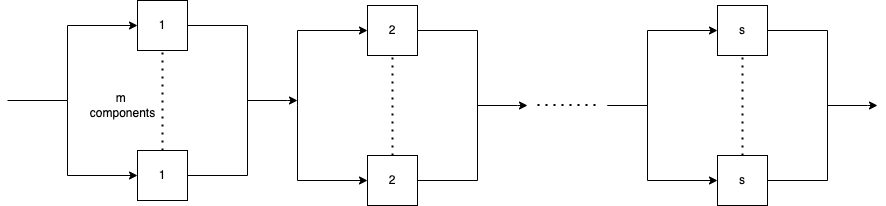

The diagram above was exported from draw.io. Its source (the exported page's mxGraphModel, read from the mxfile embedded in the PNG):
<mxGraphModel dx="1026" dy="636" grid="1" gridSize="10" guides="1" tooltips="1" connect="1" arrows="1" fold="1" page="1" pageScale="1" pageWidth="827" pageHeight="1169" math="0" shadow="0">
  <root>
    <mxCell id="0" />
    <mxCell id="1" parent="0" />
    <mxCell id="2" style="edgeStyle=orthogonalEdgeStyle;rounded=0;orthogonalLoop=1;jettySize=auto;html=1;" edge="1" source="3" parent="1">
      <mxGeometry relative="1" as="geometry">
        <mxPoint x="390" y="300" as="targetPoint" />
        <Array as="points">
          <mxPoint x="340" y="225" />
          <mxPoint x="340" y="300" />
          <mxPoint x="380" y="300" />
        </Array>
      </mxGeometry>
    </mxCell>
    <mxCell id="3" value="1" style="whiteSpace=wrap;html=1;aspect=fixed;" vertex="1" parent="1">
      <mxGeometry x="230" y="200" width="50" height="50" as="geometry" />
    </mxCell>
    <mxCell id="4" value="1" style="whiteSpace=wrap;html=1;aspect=fixed;" vertex="1" parent="1">
      <mxGeometry x="230" y="350" width="50" height="50" as="geometry" />
    </mxCell>
    <mxCell id="5" value="" style="endArrow=classic;html=1;rounded=0;entryX=0;entryY=0.5;entryDx=0;entryDy=0;" edge="1" target="3" parent="1">
      <mxGeometry width="50" height="50" relative="1" as="geometry">
        <mxPoint x="100" y="300" as="sourcePoint" />
        <mxPoint x="150" y="250" as="targetPoint" />
        <Array as="points">
          <mxPoint x="160" y="300" />
          <mxPoint x="160" y="225" />
        </Array>
      </mxGeometry>
    </mxCell>
    <mxCell id="6" value="" style="endArrow=classic;html=1;rounded=0;entryX=0;entryY=0.5;entryDx=0;entryDy=0;" edge="1" target="4" parent="1">
      <mxGeometry width="50" height="50" relative="1" as="geometry">
        <mxPoint x="160" y="300" as="sourcePoint" />
        <mxPoint x="440" y="330" as="targetPoint" />
        <Array as="points">
          <mxPoint x="160" y="375" />
        </Array>
      </mxGeometry>
    </mxCell>
    <mxCell id="7" value="" style="endArrow=none;dashed=1;html=1;dashPattern=1 3;strokeWidth=2;rounded=0;" edge="1" parent="1">
      <mxGeometry width="50" height="50" relative="1" as="geometry">
        <mxPoint x="630" y="304.5" as="sourcePoint" />
        <mxPoint x="690" y="304.5" as="targetPoint" />
      </mxGeometry>
    </mxCell>
    <mxCell id="8" value="" style="endArrow=none;dashed=1;html=1;dashPattern=1 3;strokeWidth=2;rounded=0;entryX=0.5;entryY=1;entryDx=0;entryDy=0;exitX=0.5;exitY=0;exitDx=0;exitDy=0;" edge="1" source="4" target="3" parent="1">
      <mxGeometry width="50" height="50" relative="1" as="geometry">
        <mxPoint x="390" y="380" as="sourcePoint" />
        <mxPoint x="440" y="330" as="targetPoint" />
      </mxGeometry>
    </mxCell>
    <mxCell id="9" value="m&amp;nbsp;&lt;br&gt;components" style="text;html=1;align=center;verticalAlign=middle;resizable=0;points=[];autosize=1;strokeColor=none;fillColor=none;" vertex="1" parent="1">
      <mxGeometry x="170" y="285" width="90" height="40" as="geometry" />
    </mxCell>
    <mxCell id="10" value="" style="endArrow=none;html=1;rounded=0;exitX=1;exitY=0.5;exitDx=0;exitDy=0;" edge="1" source="4" parent="1">
      <mxGeometry width="50" height="50" relative="1" as="geometry">
        <mxPoint x="390" y="350" as="sourcePoint" />
        <mxPoint x="340" y="290" as="targetPoint" />
        <Array as="points">
          <mxPoint x="340" y="375" />
        </Array>
      </mxGeometry>
    </mxCell>
    <mxCell id="11" style="edgeStyle=orthogonalEdgeStyle;rounded=0;orthogonalLoop=1;jettySize=auto;html=1;" edge="1" source="12" parent="1">
      <mxGeometry relative="1" as="geometry">
        <mxPoint x="620" y="305" as="targetPoint" />
        <Array as="points">
          <mxPoint x="570" y="230" />
          <mxPoint x="570" y="305" />
          <mxPoint x="610" y="305" />
        </Array>
      </mxGeometry>
    </mxCell>
    <mxCell id="12" value="2" style="whiteSpace=wrap;html=1;aspect=fixed;" vertex="1" parent="1">
      <mxGeometry x="460" y="205" width="50" height="50" as="geometry" />
    </mxCell>
    <mxCell id="13" value="2" style="whiteSpace=wrap;html=1;aspect=fixed;" vertex="1" parent="1">
      <mxGeometry x="460" y="355" width="50" height="50" as="geometry" />
    </mxCell>
    <mxCell id="14" value="" style="endArrow=classic;html=1;rounded=0;entryX=0;entryY=0.5;entryDx=0;entryDy=0;" edge="1" target="12" parent="1">
      <mxGeometry width="50" height="50" relative="1" as="geometry">
        <mxPoint x="390" y="305" as="sourcePoint" />
        <mxPoint x="380" y="255" as="targetPoint" />
        <Array as="points">
          <mxPoint x="390" y="305" />
          <mxPoint x="390" y="230" />
        </Array>
      </mxGeometry>
    </mxCell>
    <mxCell id="15" value="" style="endArrow=classic;html=1;rounded=0;entryX=0;entryY=0.5;entryDx=0;entryDy=0;" edge="1" target="13" parent="1">
      <mxGeometry width="50" height="50" relative="1" as="geometry">
        <mxPoint x="390" y="305" as="sourcePoint" />
        <mxPoint x="670" y="335" as="targetPoint" />
        <Array as="points">
          <mxPoint x="390" y="380" />
        </Array>
      </mxGeometry>
    </mxCell>
    <mxCell id="16" value="" style="endArrow=none;dashed=1;html=1;dashPattern=1 3;strokeWidth=2;rounded=0;entryX=0.5;entryY=1;entryDx=0;entryDy=0;exitX=0.5;exitY=0;exitDx=0;exitDy=0;" edge="1" source="13" target="12" parent="1">
      <mxGeometry width="50" height="50" relative="1" as="geometry">
        <mxPoint x="620" y="385" as="sourcePoint" />
        <mxPoint x="670" y="335" as="targetPoint" />
      </mxGeometry>
    </mxCell>
    <mxCell id="17" value="" style="endArrow=none;html=1;rounded=0;exitX=1;exitY=0.5;exitDx=0;exitDy=0;" edge="1" source="13" parent="1">
      <mxGeometry width="50" height="50" relative="1" as="geometry">
        <mxPoint x="620" y="355" as="sourcePoint" />
        <mxPoint x="570" y="295" as="targetPoint" />
        <Array as="points">
          <mxPoint x="570" y="380" />
        </Array>
      </mxGeometry>
    </mxCell>
    <mxCell id="18" style="edgeStyle=orthogonalEdgeStyle;rounded=0;orthogonalLoop=1;jettySize=auto;html=1;" edge="1" source="19" parent="1">
      <mxGeometry relative="1" as="geometry">
        <mxPoint x="970" y="305" as="targetPoint" />
        <Array as="points">
          <mxPoint x="920" y="230" />
          <mxPoint x="920" y="305" />
          <mxPoint x="960" y="305" />
        </Array>
      </mxGeometry>
    </mxCell>
    <mxCell id="19" value="s" style="whiteSpace=wrap;html=1;aspect=fixed;" vertex="1" parent="1">
      <mxGeometry x="810" y="205" width="50" height="50" as="geometry" />
    </mxCell>
    <mxCell id="20" value="s" style="whiteSpace=wrap;html=1;aspect=fixed;" vertex="1" parent="1">
      <mxGeometry x="810" y="355" width="50" height="50" as="geometry" />
    </mxCell>
    <mxCell id="21" value="" style="endArrow=classic;html=1;rounded=0;entryX=0;entryY=0.5;entryDx=0;entryDy=0;" edge="1" target="19" parent="1">
      <mxGeometry width="50" height="50" relative="1" as="geometry">
        <mxPoint x="740" y="305" as="sourcePoint" />
        <mxPoint x="730" y="255" as="targetPoint" />
        <Array as="points">
          <mxPoint x="700" y="305" />
          <mxPoint x="740" y="305" />
          <mxPoint x="740" y="230" />
        </Array>
      </mxGeometry>
    </mxCell>
    <mxCell id="22" value="" style="endArrow=classic;html=1;rounded=0;entryX=0;entryY=0.5;entryDx=0;entryDy=0;" edge="1" target="20" parent="1">
      <mxGeometry width="50" height="50" relative="1" as="geometry">
        <mxPoint x="740" y="305" as="sourcePoint" />
        <mxPoint x="1020" y="335" as="targetPoint" />
        <Array as="points">
          <mxPoint x="740" y="380" />
        </Array>
      </mxGeometry>
    </mxCell>
    <mxCell id="23" value="" style="endArrow=none;dashed=1;html=1;dashPattern=1 3;strokeWidth=2;rounded=0;entryX=0.5;entryY=1;entryDx=0;entryDy=0;exitX=0.5;exitY=0;exitDx=0;exitDy=0;" edge="1" source="20" target="19" parent="1">
      <mxGeometry width="50" height="50" relative="1" as="geometry">
        <mxPoint x="970" y="385" as="sourcePoint" />
        <mxPoint x="1020" y="335" as="targetPoint" />
      </mxGeometry>
    </mxCell>
    <mxCell id="24" value="" style="endArrow=none;html=1;rounded=0;exitX=1;exitY=0.5;exitDx=0;exitDy=0;" edge="1" source="20" parent="1">
      <mxGeometry width="50" height="50" relative="1" as="geometry">
        <mxPoint x="970" y="355" as="sourcePoint" />
        <mxPoint x="920" y="295" as="targetPoint" />
        <Array as="points">
          <mxPoint x="920" y="380" />
        </Array>
      </mxGeometry>
    </mxCell>
  </root>
</mxGraphModel>